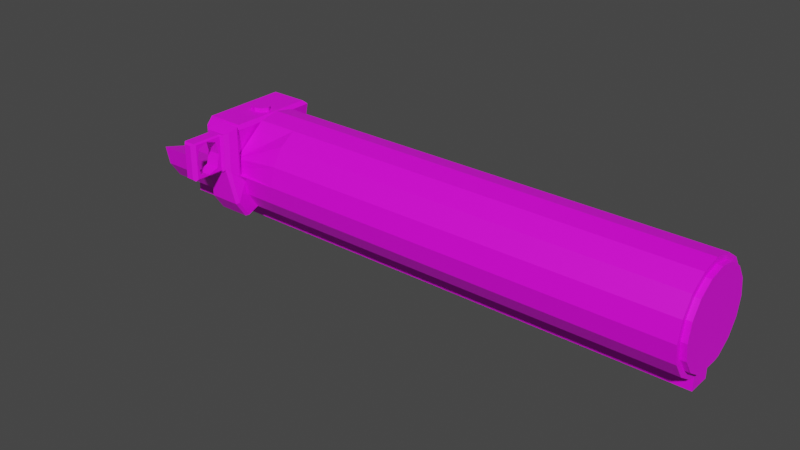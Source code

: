 # Source: ButtPipe.blend  (saved by Blender 3.4.6; exported with 4.5.12 LTS)
import bpy
from mathutils import Matrix  # noqa: F401  (used for matrix-valued properties, if any)

bpy.ops.wm.read_factory_settings(use_empty=True)
scene = bpy.context.scene
scene.name = 'Scene'

# ---- collections
col_collection = bpy.data.collections.new('Collection'); scene.collection.children.link(col_collection)

# ---- images (referenced by path relative to the original .blend; pixels are not part of the script)
import os
ASSET_DIR = os.environ.get("B2B_ASSET_DIR", "")  # directory of the original .blend (textures are referenced by path, not embedded)
HERE = os.path.dirname(os.path.abspath(__file__))  # packed textures are extracted next to this script under _unpacked/

def load_image(name, relpath, width, height, colorspace="sRGB"):
    """Load a texture the original file referenced (path relative to the .blend, or extracted next to this script)."""
    p = next((c for c in (os.path.join(HERE, relpath), os.path.join(ASSET_DIR, relpath)) if relpath and os.path.exists(c)), "")
    if p:
        img = bpy.data.images.load(p, check_existing=True)
        img.name = name
    else:  # same state as the original file: an image datablock whose file is absent (Cycles renders it pink)
        img = bpy.data.images.new(name, width, height)
        img.source = "FILE"
        img.filepath = "//" + (relpath or name)
    img.colorspace_settings.name = colorspace
    return img
img_buttpipe = load_image('ButtPipe', 'ButtPipe.png', 1024, 1024, 'sRGB')

# ---- materials (node trees are filled in below, after node groups)
mat_buttpipe = bpy.data.materials.new('ButtPipe')
mat_buttpipe.use_transparent_shadow = False

# ---- material node trees
mat_buttpipe.use_nodes = True; mat_buttpipe.node_tree.nodes.clear()
_N = mat_buttpipe.node_tree.nodes; _L = mat_buttpipe.node_tree.links
n0 = _N.new('ShaderNodeBsdfPrincipled'); n0.name = 'Principled BSDF'; n0.location = (10, 300)
n0.distribution = 'GGX'
n0.subsurface_method = 'RANDOM_WALK_SKIN'
n0.inputs[3].default_value = 1.45
n0.inputs[27].default_value = (0.0, 0.0, 0.0, 1.0)
n0.inputs[28].default_value = 1.0
n1 = _N.new('ShaderNodeOutputMaterial'); n1.name = 'Material Output'; n1.location = (300, 300)
n2 = _N.new('ShaderNodeTexImage'); n2.name = 'Image Texture'; n2.location = (-430, 135)
n2.image = img_buttpipe
_L.new(n0.outputs[0], n1.inputs[0])
_L.new(n2.outputs[0], n0.inputs[0])
n1.is_active_output = True

# ---- world
world_world = bpy.data.worlds.new('World'); scene.world = world_world
world_world.use_nodes = True; world_world.node_tree.nodes.clear()
_N = world_world.node_tree.nodes; _L = world_world.node_tree.links
n0 = _N.new('ShaderNodeOutputWorld'); n0.name = 'World Output'; n0.location = (300, 300)
n1 = _N.new('ShaderNodeBackground'); n1.name = 'Background'; n1.location = (10, 300)
n1.inputs[0].default_value = (0.05088, 0.05088, 0.05088, 1.0)
_L.new(n1.outputs[0], n0.inputs[0])
n0.is_active_output = True
world_world.color = (0.05088, 0.05088, 0.05088)
world_world.use_sun_shadow = False
world_world.sun_shadow_jitter_overblur = 0.0

# ---- meshes
me_cylinder_001 = bpy.data.meshes.new('Cylinder.001')
me_cylinder_001.from_pydata([(0.001613, 0.1, -0.1024), (0.001613, 0.08876, 0.8576), (0.03988, 0.09239, -0.1024), (0.03558, 0.082, 0.8576), (0.07232, 0.07071, -0.1024), (0.06437, 0.06276, 0.8576), (0.094, 0.03827, -0.1024), (0.08361, 0.03397, 0.8576), (0.1237, 0.0226, -0.1024), (0.1237, -0.0226, -0.1024), (0.094, -0.03827, -0.1024), (0.08361, -0.03397, 0.8576), (0.07232, -0.07071, -0.1024), (0.06437, -0.06276, 0.8576), (0.03988, -0.09239, -0.1024), (0.03558, -0.082, 0.8576), (0.001613, -0.08876, 0.8576), (0.0001148, -0.09239, -0.07243), (-0.03235, -0.082, 0.8576), (-0.02514, -0.09087, -0.05714), (-0.06115, -0.06276, 0.8576), (-0.09077, -0.03827, -0.0391), (-0.08039, -0.03397, 0.8576), (-0.09839, 0.0, -0.0391), (-0.08714, 0.0, 0.8576), (-0.09077, 0.03827, -0.0391), (-0.08039, 0.03397, 0.8576), (-0.02514, 0.09087, -0.05714), (-0.06115, 0.06276, 0.8576), (0.0001148, 0.09239, -0.07243), (-0.03235, 0.082, 0.8576), (0.001613, 0.1, 0.1879), (0.03988, 0.09239, 0.1879), (0.07232, 0.07071, 0.1879), (0.094, 0.03827, 0.1879), (0.1237, -0.0226, 0.04277), (0.094, -0.03827, 0.1879), (0.07232, -0.07071, 0.1879), (0.03988, -0.09239, 0.1879), (0.001613, -0.1, 0.1879), (-0.03666, -0.09239, 0.1879), (-0.0691, -0.07071, 0.1879), (-0.09077, -0.03827, 0.1879), (-0.09839, 0.0, 0.1879), (-0.09077, 0.03827, 0.1879), (-0.0691, 0.07071, 0.1879), (-0.03666, 0.09239, 0.1879), (0.03988, 0.09239, 0.04277), (0.07232, 0.07071, 0.04277), (0.094, 0.03827, 0.04277), (0.1237, 0.0226, 0.04277), (0.094, -0.03827, 0.04277), (0.07232, -0.07071, 0.04277), (0.03988, -0.09239, 0.04277), (0.001613, -0.1, 0.04277), (-0.03666, -0.09239, 0.04277), (-0.0691, -0.07071, 0.04277), (-0.09077, -0.03827, 0.04277), (-0.09839, 0.0, 0.04277), (-0.09077, 0.03827, 0.04277), (-0.0691, 0.07071, 0.04277), (-0.03666, 0.09239, 0.04277), (0.001613, 0.1, 0.04277), (-0.02514, -0.03002, -0.05698), (0.0001148, -0.05028, -0.07272), (0.01421, -0.05417, -0.1024), (-0.02514, 0.03002, -0.05698), (0.0001148, 0.05028, -0.07272), (0.01421, 0.05417, -0.1024), (0.09712, 0.0226, -0.1024), (0.09712, -0.0226, -0.1024), (0.08609, -0.02151, 0.8576), (0.08609, 0.02151, 0.8576), (0.09712, -0.0226, 0.1879), (0.09712, 0.0226, 0.1879), (0.09712, 0.0226, 0.04277), (0.09712, -0.0226, 0.04277), (0.1237, 0.0226, 0.8576), (0.1237, -0.0226, 0.8576), (0.1237, -0.0226, 0.1879), (0.1237, 0.0226, 0.1879), (0.001613, 0.1, -0.2562), (0.03988, 0.09239, -0.2562), (0.07232, 0.07071, -0.2562), (0.094, 0.03827, -0.2562), (0.094, -0.03827, -0.2562), (0.07232, -0.07071, -0.2562), (0.03988, -0.09239, -0.2562), (0.001613, -0.1, -0.2562), (0.1237, -0.0226, -0.2562), (0.1237, 0.0226, -0.2562), (0.01421, -0.05417, -0.2562), (0.01421, 0.05417, -0.2562), (0.09712, -0.0226, -0.2562), (0.09712, 0.0226, -0.2562), (0.0001148, -0.09239, -0.1234), (-0.02514, -0.09087, -0.1342), (-0.02514, 0.09087, -0.1342), (0.0001148, 0.09239, -0.1234), (0.0001148, 0.05028, -0.1237), (-0.02514, 0.03002, -0.134), (-0.02514, -0.03002, -0.134), (0.0001148, -0.05028, -0.1237), (-0.09176, 0.03706, -0.05335), (-0.09176, 0.01121, -0.06686), (-0.08473, 0.03002, -0.0463), (-0.08473, 0.09087, -0.04645), (-0.09176, 0.08384, -0.05347), (-0.09176, -0.08384, -0.05347), (-0.08473, -0.09087, -0.04645), (-0.08473, -0.03002, -0.0463), (-0.09176, -0.01121, -0.06686), (-0.09176, -0.03706, -0.05335), (-0.09177, 0.03706, -0.127), (-0.07318, 0.03002, -0.134), (-0.09177, 0.01121, -0.09634), (-0.09177, 0.08384, -0.1271), (-0.07318, 0.09087, -0.1342), (-0.07318, -0.09087, -0.1342), (-0.09177, -0.08384, -0.1271), (-0.09177, -0.03706, -0.127), (-0.09177, -0.01121, -0.09634), (-0.07318, -0.03002, -0.134), (-0.09176, 0.02299, -0.05333), (-0.09176, -0.02299, -0.05333), (-0.09177, -0.02299, -0.127), (-0.09177, 0.02299, -0.127), (-0.09176, 1.964e-09, -0.06041), (-0.09177, 1.964e-09, -0.1028), (-0.09177, -0.01612, -0.0816), (-0.09177, 0.01612, -0.0816), (-0.09951, 2.914e-09, -0.06041), (-0.09951, -0.01121, -0.06685), (-0.09952, 2.914e-09, -0.1028), (-0.09952, 0.01121, -0.09634), (-0.09952, -0.01612, -0.0816), (-0.09952, -0.01121, -0.09634), (-0.09952, 0.01612, -0.0816), (-0.09951, 0.01121, -0.06685), (0.03988, 0.09239, 0.8576), (0.001613, 0.1, 0.8576), (0.07232, 0.07071, 0.8576), (0.094, 0.03827, 0.8576), (0.07232, -0.07071, 0.8576), (0.094, -0.03827, 0.8576), (0.03988, -0.09239, 0.8576), (0.001613, -0.1, 0.8576), (-0.03666, -0.09239, 0.8576), (-0.0691, -0.07071, 0.8576), (-0.09077, -0.03827, 0.8576), (-0.09839, 0.0, 0.8576), (-0.09077, 0.03827, 0.8576), (-0.0691, 0.07071, 0.8576), (-0.03666, 0.09239, 0.8576), (0.09712, 0.0226, 0.8576), (0.09712, -0.0226, 0.8576), (0.03558, 0.082, 0.8679), (0.001613, 0.08876, 0.8679), (0.06437, 0.06276, 0.8679), (0.08361, 0.03397, 0.8679), (0.06437, -0.06276, 0.8679), (0.08361, -0.03397, 0.8679), (0.03558, -0.082, 0.8679), (0.001613, -0.08876, 0.8679), (-0.03235, -0.082, 0.8679), (-0.06115, -0.06276, 0.8679), (-0.08039, -0.03397, 0.8679), (-0.08714, 0.0, 0.8679), (-0.08039, 0.03397, 0.8679), (-0.06115, 0.06276, 0.8679), (-0.03235, 0.082, 0.8679), (0.08609, 0.02151, 0.8679), (0.08609, -0.02151, 0.8679), (0.03988, 0.09239, -0.02981), (0.07232, 0.07071, -0.02981), (0.094, 0.03827, -0.02981), (0.094, -0.03827, -0.02981), (0.07232, -0.07071, -0.02981), (0.03988, -0.09239, -0.02981), (0.1237, 0.0226, -0.02981), (0.001613, 0.1, -0.02981), (0.1237, -0.0226, -0.02981), (0.09712, -0.0226, -0.02981), (0.09712, 0.0226, -0.02981), (-0.02679, -0.1835, -0.05195), (-0.02679, -0.1835, -0.08025), (-0.07677, -0.183, -0.05195), (-0.07677, -0.183, -0.08025), (-0.07652, -0.1431, -0.08025), (-0.07652, -0.1431, -0.05195), (-0.02654, -0.1436, -0.08025), (-0.02654, -0.1436, -0.05195), (-0.05181, -0.1892, -0.08025), (-0.05181, -0.1892, -0.05195), (-0.08414, -0.163, -0.08025), (-0.01917, -0.1636, -0.08025), (-0.08414, -0.163, -0.05195), (-0.01917, -0.1636, -0.05195), (-0.0515, -0.1374, -0.05195), (-0.0515, -0.1374, -0.08025), (-0.01876, -0.1974, -0.07343), (-0.01905, -0.1903, -0.08025), (-0.08458, -0.1896, -0.08025), (-0.08492, -0.1968, -0.07343), (-0.01905, -0.1903, -0.05195), (-0.01876, -0.1974, -0.05877), (-0.08492, -0.1968, -0.05877), (-0.08458, -0.1896, -0.05195), (-0.08519, -0.1355, -0.08025), (-0.08806, -0.133, -0.07736), (-0.08805, -0.1317, -0.0828), (-0.08517, -0.133, -0.08025), (-0.08806, -0.133, -0.05484), (-0.08519, -0.1355, -0.05195), (-0.08517, -0.133, -0.05195), (-0.08805, -0.1317, -0.0494), (-0.08842, -0.1925, -0.07736), (-0.08552, -0.1896, -0.08025), (-0.08552, -0.1896, -0.05195), (-0.08842, -0.1925, -0.05484), (-0.01488, -0.1337, -0.07707), (-0.01808, -0.1364, -0.08025), (-0.01806, -0.1337, -0.08025), (-0.01487, -0.1322, -0.08306), (-0.01808, -0.1364, -0.05195), (-0.01488, -0.1337, -0.05513), (-0.01487, -0.1322, -0.04914), (-0.01806, -0.1337, -0.05195), (-0.01841, -0.1903, -0.08025), (-0.01525, -0.1935, -0.07707), (-0.01525, -0.1935, -0.05513), (-0.01841, -0.1903, -0.05195), (-0.01525, -0.1936, -0.07694), (-0.08843, -0.1929, -0.07694), (-0.08843, -0.1929, -0.05526), (-0.01525, -0.1936, -0.05526), (0.08198, -0.09403, -0.02981), (0.08395, -0.09877, -0.03501), (0.08395, -0.09877, -0.09719), (0.08198, -0.09403, -0.1024), (0.05151, -0.1205, -0.09719), (0.04954, -0.1157, -0.1024), (0.05151, -0.1205, -0.03501), (0.04954, -0.1157, -0.02981), (-0.01484, -0.1294, -0.08601), (-0.01184, -0.1228, -0.09329), (-0.01184, -0.1228, -0.03891), (-0.01921, -0.1303, -0.04565), (-0.08803, -0.1296, -0.0455), (-0.09089, -0.1221, -0.03891), (-0.088, -0.1272, -0.0461), (-0.09089, -0.1221, -0.09328), (-0.08803, -0.1296, -0.0867), (-0.088, -0.1272, -0.0861), (-0.09945, -0.1069, -0.03292), (-0.09945, -0.1069, -0.09927), (-0.003375, -0.1085, -0.09901), (0.001613, -0.1, -0.09323), (0.00117, -0.09775, -0.09352), (0.00404, -0.09117, -0.1024), (0.001613, -0.1, -0.1115), (0.0106, -0.09821, -0.1024), (0.001613, -0.1, -0.03897), (-0.003375, -0.1085, -0.03318), (0.0106, -0.09821, -0.02981), (0.001613, -0.1, -0.02065), (-0.09945, -0.1069, -0.03292), (-0.09484, -0.09907, -0.03897), (-0.09484, -0.09907, -0.09323), (-0.09945, -0.1069, -0.09927)], [], [(31, 140, 139, 32), (32, 139, 141, 33), (33, 141, 142, 34), (76, 73, 36, 51), (34, 142, 154, 74), (36, 144, 143, 37), (37, 143, 145, 38), (38, 145, 146, 39), (39, 146, 147, 40), (40, 147, 148, 41), (41, 148, 149, 42), (42, 149, 150, 43), (43, 150, 151, 44), (44, 151, 152, 45), (73, 155, 144, 36), (45, 152, 153, 46), (46, 153, 140, 31), (63, 19, 21), (61, 46, 31, 62), (60, 45, 46, 61), (59, 44, 45, 60), (58, 43, 44, 59), (57, 42, 43, 58), (56, 41, 42, 57), (55, 40, 41, 56), (54, 39, 40, 55), (53, 38, 39, 54), (52, 37, 38, 53), (51, 36, 37, 52), (49, 34, 74, 75), (181, 9, 8, 179), (48, 33, 34, 49), (47, 32, 33, 48), (62, 31, 32, 47), (180, 62, 47, 173), (173, 47, 48, 174), (174, 48, 49, 175), (182, 76, 51, 176), (3, 1, 157, 156), (176, 51, 52, 177), (177, 52, 53, 178), (178, 264, 263, 246, 243), (54, 55, 17), (55, 56, 19), (19, 56, 57, 21), (21, 57, 58, 23), (23, 58, 59, 25), (25, 59, 60, 27), (27, 60, 61), (29, 61, 62), (6, 69, 94, 84), (67, 64, 102, 99), (260, 259, 65, 91, 88), (67, 68, 65, 64), (17, 19, 96, 95), (66, 63, 21, 23, 25), (175, 49, 75, 183), (29, 0, 68, 67), (64, 17, 95, 102), (27, 66, 25), (0, 2, 82, 81), (17, 55, 19), (29, 27, 61), (74, 154, 77, 80), (75, 74, 80, 50), (256, 245, 251, 255, 269), (4, 6, 84, 83), (78, 79, 80, 77), (79, 35, 50, 80), (155, 73, 79, 78), (183, 75, 50, 179), (182, 70, 9, 181), (73, 76, 35, 79), (154, 155, 78, 77), (64, 65, 259, 258, 17), (0, 29, 62, 180), (91, 85, 86, 87, 88), (81, 82, 83, 84, 92), (93, 94, 90, 89), (92, 84, 94, 93, 85, 91), (10, 12, 86, 85), (70, 10, 85, 93), (8, 9, 89, 90), (14, 261, 260, 88, 87), (69, 8, 90, 94), (2, 4, 83, 82), (12, 14, 87, 86), (9, 70, 93, 89), (68, 0, 81, 92), (65, 68, 92, 91), (102, 95, 96, 101), (99, 102, 101, 100), (98, 99, 100, 97), (29, 67, 99, 98), (101, 96, 118, 122), (19, 63, 110, 109), (97, 100, 114, 117), (27, 29, 98, 97), (96, 19, 109, 118), (63, 66, 105, 110), (27, 97, 117, 106), (100, 101, 122, 114), (108, 112, 120, 119), (103, 107, 116, 113), (115, 128, 133, 134), (103, 123, 105), (110, 124, 112), (113, 114, 126), (120, 125, 122), (105, 106, 107, 103), (109, 110, 112, 108), (110, 105, 123, 124), (113, 116, 117, 114), (119, 120, 122, 118), (125, 126, 114, 122), (108, 119, 118, 109), (124, 125, 120, 112), (106, 117, 116, 107), (126, 123, 103, 113), (66, 27, 106, 105), (104, 127, 111, 124, 123), (121, 128, 115, 126, 125), (111, 129, 121, 125, 124), (115, 130, 104, 123, 126), (127, 104, 138, 131), (104, 130, 137, 138), (129, 111, 132, 135), (131, 138, 137, 134, 133, 136, 135, 132), (121, 129, 135, 136), (130, 115, 134, 137), (111, 127, 131, 132), (128, 121, 136, 133), (1, 3, 139, 140), (3, 5, 141, 139), (5, 7, 142, 141), (11, 13, 143, 144), (13, 15, 145, 143), (15, 16, 146, 145), (16, 18, 147, 146), (18, 20, 148, 147), (20, 22, 149, 148), (22, 24, 150, 149), (24, 26, 151, 150), (26, 28, 152, 151), (28, 30, 153, 152), (30, 1, 140, 153), (72, 71, 155, 154), (71, 11, 144, 155), (7, 72, 154, 142), (156, 157, 170, 169, 168, 167, 166, 165, 164, 163, 162, 160, 161, 172, 171, 159, 158), (11, 71, 172, 161), (22, 20, 165, 166), (5, 3, 156, 158), (72, 7, 159, 171), (24, 22, 166, 167), (7, 5, 158, 159), (26, 24, 167, 168), (13, 11, 161, 160), (28, 26, 168, 169), (15, 13, 160, 162), (30, 28, 169, 170), (16, 15, 162, 163), (1, 30, 170, 157), (18, 16, 163, 164), (71, 72, 171, 172), (20, 18, 164, 165), (76, 182, 181, 35), (69, 183, 179, 8), (6, 175, 183, 69), (14, 12, 239, 241), (240, 242, 247, 244), (10, 176, 177, 12), (70, 182, 176, 10), (4, 174, 175, 6), (2, 173, 174, 4), (0, 180, 173, 2), (35, 181, 179, 50), (258, 257, 262, 265, 54, 17), (177, 178, 243, 236), (252, 244, 223, 222, 211, 210), (246, 263, 266, 254, 249), (238, 237, 242, 240), (244, 247, 226, 225, 220, 223), (266, 267, 268, 269, 255, 254), (212, 209, 216, 233, 234, 219), (247, 248, 215, 214, 227, 226), (187, 192, 185, 201, 202), (248, 250, 253, 252, 210, 209, 212, 215), (220, 225, 230, 235, 232, 229), (232, 201, 228, 229), (185, 195, 190, 221, 228, 201), (188, 194, 187, 202, 217, 208), (189, 198, 191, 224, 227, 214, 213), (184, 193, 186, 207, 204), (200, 205, 206, 203), (202, 233, 216, 217), (186, 196, 189, 213, 218, 207), (191, 197, 184, 204, 231, 224), (196, 194, 188, 189), (199, 198, 189, 188), (194, 196, 186, 187), (187, 186, 193, 192), (192, 193, 184, 185), (195, 185, 184, 197), (197, 191, 190, 195), (198, 199, 190, 191), (204, 235, 230, 231), (234, 207, 218, 219), (232, 233, 202, 201), (204, 207, 234, 235), (190, 199, 188, 208, 211, 222, 221), (208, 209, 210, 211), (212, 213, 214, 215), (218, 213, 212, 219), (208, 217, 216, 209), (178, 53, 54, 265, 264), (220, 221, 222, 223), (224, 225, 226, 227), (228, 221, 220, 229), (224, 231, 230, 225), (262, 257, 268, 267), (200, 203, 233, 232), (206, 205, 235, 234), (205, 200, 232, 235), (203, 206, 234, 233), (248, 249, 250), (251, 252, 253), (238, 240, 241, 239), (240, 244, 245, 241), (243, 246, 247, 242), (236, 243, 242, 237), (244, 252, 251, 245), (246, 249, 248, 247), (12, 177, 236, 237, 238, 239), (254, 255, 251, 253, 250, 249), (256, 257, 258, 259, 260, 261), (262, 263, 264, 265), (266, 263, 262, 267), (256, 269, 268, 257), (256, 261, 14, 241, 245)])
_uv = me_cylinder_001.uv_layers.new(name='UVMap')
_uv.uv.foreach_set('vector', [0.6642, 0.3007, 0.6642, 0.01303, 0.6946, 0.00817, 0.6946, 0.2959, 0.5196, 0.008211, 0.5196, 0.5389, 0.5016, 0.5389, 0.5016, 0.00817, 0.1799, 0.008197, 0.1799, 0.5389, 0.1536, 0.5389, 0.1536, 0.00817, 0.825, 0.5636, 0.825, 0.4486, 0.8373, 0.4486, 0.8373, 0.5636, 0.5818, 0.008174, 0.5818, 0.5389, 0.5693, 0.5389, 0.5693, 0.00817, 0.3055, 0.00817, 0.3055, 0.5389, 0.2804, 0.5389, 0.2804, 0.008199, 0.3682, 0.5557, 0.3682, 0.1736, 0.3946, 0.1623, 0.3946, 0.5445, 0.4547, 0.3937, 0.4547, 0.01155, 0.4852, 0.00817, 0.4852, 0.3904, 0.3519, 0.1673, 0.3519, 0.5495, 0.3218, 0.5445, 0.3218, 0.1623, 0.436, 0.1749, 0.436, 0.5571, 0.4109, 0.5445, 0.4109, 0.1623, 0.1963, 0.5391, 0.1963, 0.008836, 0.2221, 0.00817, 0.2221, 0.5384, 0.06031, 0.5387, 0.06031, 0.008399, 0.09067, 0.00817, 0.09067, 0.5384, 0.1373, 0.008414, 0.1373, 0.5387, 0.107, 0.5384, 0.107, 0.00817, 0.2384, 0.5384, 0.2384, 0.00817, 0.264, 0.008848, 0.264, 0.5391, 0.6105, 0.00817, 0.6105, 0.5389, 0.5982, 0.5389, 0.5982, 0.008175, 0.553, 0.00918, 0.553, 0.5395, 0.536, 0.5384, 0.536, 0.00817, 0.6642, 0.61, 0.6642, 0.3223, 0.6945, 0.3171, 0.6945, 0.6048, 0.7939, 0.7374, 0.8251, 0.7116, 0.8251, 0.779, 0.7775, 0.7587, 0.7775, 0.821, 0.7472, 0.8263, 0.7472, 0.7639, 0.7775, 0.6274, 0.7775, 0.7423, 0.7605, 0.7413, 0.7605, 0.6264, 0.7442, 0.627, 0.7442, 0.742, 0.7186, 0.7413, 0.7186, 0.6264, 0.7412, 0.3173, 0.7412, 0.4323, 0.7109, 0.432, 0.7109, 0.3171, 0.4109, 0.6886, 0.4109, 0.5737, 0.4413, 0.5734, 0.4413, 0.6884, 0.711, 0.2552, 0.711, 0.1402, 0.7368, 0.1396, 0.7368, 0.2545, 0.7825, 0.3297, 0.7825, 0.4125, 0.7575, 0.3999, 0.7575, 0.3171, 0.1738, 0.6987, 0.1738, 0.7815, 0.1437, 0.7766, 0.1437, 0.6937, 0.1916, 0.78, 0.1916, 0.6971, 0.2221, 0.6937, 0.2221, 0.7766, 0.7536, 0.1022, 0.7536, 0.0194, 0.7799, 0.00817, 0.7799, 0.09102, 0.2922, 0.759, 0.2922, 0.644, 0.3173, 0.644, 0.3173, 0.759, 0.1229, 0.5552, 0.1229, 0.6702, 0.1104, 0.6702, 0.1104, 0.5552, 0.328, 0.7754, 0.328, 0.8329, 0.2922, 0.8329, 0.2922, 0.7754, 0.7373, 0.008197, 0.7373, 0.1232, 0.711, 0.1232, 0.711, 0.00817, 0.6449, 0.5456, 0.6449, 0.6606, 0.6268, 0.6606, 0.6268, 0.5456, 0.7963, 0.07539, 0.7963, 0.01303, 0.8267, 0.00817, 0.8267, 0.07053, 0.1813, 0.8614, 0.1813, 0.8926, 0.1509, 0.8975, 0.1509, 0.8663, 0.9022, 0.7116, 0.9022, 0.7691, 0.8841, 0.7691, 0.8841, 0.7116, 0.3851, 0.8057, 0.3851, 0.8632, 0.3588, 0.8632, 0.3588, 0.8057, 0.9151, 0.8528, 0.9151, 0.7953, 0.9275, 0.7953, 0.9275, 0.8528, 0.9845, 0.641, 0.9845, 0.6137, 0.9889, 0.6144, 0.9889, 0.6417, 0.4601, 0.8765, 0.4601, 0.819, 0.4852, 0.819, 0.4852, 0.8765, 0.7531, 0.299, 0.7531, 0.2575, 0.7795, 0.2463, 0.7795, 0.2877, 0.3597, 0.9237, 0.3588, 0.9004, 0.3644, 0.8881, 0.3744, 0.8795, 0.3744, 0.929, 0.8243, 0.6952, 0.7939, 0.6952, 0.812, 0.6264, 0.6475, 0.8475, 0.6208, 0.839, 0.6475, 0.7892, 0.7022, 0.6264, 0.7022, 0.7085, 0.677, 0.7142, 0.6642, 0.6507, 0.5741, 0.8543, 0.5741, 0.7894, 0.6045, 0.7892, 0.6045, 0.854, 0.03846, 0.7896, 0.03846, 0.8544, 0.00817, 0.8542, 0.00817, 0.7894, 0.2384, 0.7076, 0.2509, 0.644, 0.2759, 0.6495, 0.2759, 0.7315, 0.8595, 0.00817, 0.8595, 0.09018, 0.843, 0.08592, 0.693, 0.8053, 0.693, 0.8626, 0.6642, 0.8517, 0.8087, 0.5705, 0.7962, 0.5705, 0.7962, 0.4486, 0.8087, 0.4486, 0.04854, 0.6934, 0.04854, 0.773, 0.00817, 0.773, 0.00817, 0.6934, 0.1437, 0.5624, 0.1507, 0.5552, 0.1799, 0.5555, 0.1799, 0.6774, 0.1437, 0.677, 0.3827, 0.7863, 0.3588, 0.7893, 0.3588, 0.7035, 0.3827, 0.7066, 0.7939, 0.8753, 0.8138, 0.8679, 0.8138, 0.9119, 0.7939, 0.9044, 0.07585, 0.6952, 0.1158, 0.6934, 0.1158, 0.7454, 0.09059, 0.7526, 0.06488, 0.7477, 0.916, 0.2072, 0.916, 0.2647, 0.9035, 0.2647, 0.9035, 0.2072, 0.7536, 0.5698, 0.7775, 0.564, 0.7775, 0.6004, 0.7535, 0.6031, 0.08, 0.843, 0.1134, 0.8428, 0.1134, 0.8831, 0.08, 0.8834, 0.5417, 0.8188, 0.5058, 0.8001, 0.5417, 0.7602, 0.4109, 0.7098, 0.4413, 0.705, 0.4413, 0.7711, 0.4109, 0.7759, 0.8801, 0.2906, 0.8801, 0.3618, 0.8649, 0.3055, 0.907, 0.5847, 0.8926, 0.5699, 0.907, 0.5274, 0.4642, 0.6979, 0.4642, 0.4102, 0.4852, 0.4101, 0.4852, 0.6978, 0.8537, 0.5111, 0.8537, 0.4487, 0.8748, 0.4486, 0.8748, 0.511, 0.8988, 0.8714, 0.8876, 0.8647, 0.8871, 0.8021, 0.8988, 0.7953, 0.8988, 0.7953, 0.7372, 0.5706, 0.7109, 0.5705, 0.7109, 0.4486, 0.7372, 0.4486, 0.04396, 0.00817, 0.04396, 0.5389, 0.00817, 0.5389, 0.00817, 0.008172, 0.3946, 0.5721, 0.3946, 0.6871, 0.3588, 0.6871, 0.3588, 0.5721, 0.6268, 0.3904, 0.6268, 0.00817, 0.6479, 0.008727, 0.6479, 0.3909, 0.8174, 0.09173, 0.8174, 0.1229, 0.7963, 0.1231, 0.7963, 0.09187, 0.8457, 0.9106, 0.8457, 0.8692, 0.8668, 0.8697, 0.8668, 0.9112, 0.8275, 0.3734, 0.8275, 0.2906, 0.8486, 0.2911, 0.8486, 0.374, 0.06123, 0.9299, 0.06123, 0.8998, 0.08231, 0.8997, 0.08231, 0.9298, 0.00817, 0.8708, 0.03214, 0.8737, 0.03214, 0.903, 0.02508, 0.9082, 0.008304, 0.9042, 0.3364, 0.5721, 0.3424, 0.5959, 0.3364, 0.687, 0.3364, 0.6296, 0.6474, 0.7086, 0.6474, 0.7726, 0.6289, 0.7522, 0.6189, 0.7245, 0.6189, 0.6938, 0.5741, 0.7729, 0.5741, 0.7421, 0.5841, 0.7143, 0.6026, 0.6938, 0.6026, 0.7579, 0.2922, 0.9362, 0.2922, 0.9062, 0.3133, 0.9062, 0.3133, 0.9363, 0.2384, 0.5555, 0.3017, 0.5662, 0.3041, 0.5767, 0.3041, 0.6068, 0.3017, 0.6172, 0.2384, 0.6276, 0.197, 0.5555, 0.2221, 0.5555, 0.2221, 0.6774, 0.197, 0.6774, 0.7989, 0.2906, 0.8112, 0.2906, 0.8112, 0.4125, 0.7989, 0.4125, 0.5172, 0.5558, 0.553, 0.5558, 0.553, 0.6777, 0.5172, 0.6777, 0.7531, 0.1422, 0.7765, 0.1396, 0.7837, 0.144, 0.7837, 0.2266, 0.7531, 0.23, 0.1976, 0.798, 0.2187, 0.7979, 0.2187, 0.864, 0.1976, 0.8641, 0.6449, 0.5292, 0.6268, 0.5292, 0.6268, 0.4073, 0.6449, 0.4073, 0.7535, 0.4598, 0.7798, 0.4486, 0.7798, 0.5364, 0.7535, 0.5476, 0.4852, 0.8026, 0.4642, 0.8021, 0.4642, 0.7143, 0.4852, 0.7148, 0.5741, 0.5556, 0.6105, 0.5552, 0.6105, 0.677, 0.5741, 0.6774, 0.09403, 0.6771, 0.00817, 0.677, 0.00817, 0.5552, 0.09403, 0.5552, 0.2374, 0.9112, 0.2374, 0.8833, 0.2575, 0.8797, 0.2575, 0.9203, 0.7294, 0.8053, 0.7294, 0.8723, 0.7093, 0.8632, 0.7093, 0.8232, 0.6208, 0.9099, 0.6208, 0.8818, 0.6409, 0.8639, 0.6409, 0.9043, 0.3256, 0.8898, 0.2922, 0.8896, 0.2922, 0.8492, 0.3256, 0.8494, 0.2755, 0.8227, 0.2755, 0.8633, 0.2374, 0.8632, 0.2374, 0.8226, 0.8, 0.211, 0.8403, 0.2072, 0.8403, 0.2547, 0.8, 0.2585, 0.8656, 0.3904, 0.8656, 0.4309, 0.8275, 0.4308, 0.8275, 0.3903, 0.7293, 0.9217, 0.7093, 0.9163, 0.7093, 0.8944, 0.7293, 0.8886, 0.553, 0.6951, 0.553, 0.739, 0.5058, 0.7439, 0.515, 0.6941, 0.4015, 0.796, 0.4413, 0.7923, 0.4413, 0.8397, 0.4015, 0.8435, 0.177, 0.8451, 0.1439, 0.8451, 0.1437, 0.807, 0.1813, 0.7979, 0.5439, 0.8353, 0.5439, 0.8753, 0.5058, 0.8752, 0.5058, 0.8352, 0.2755, 0.8062, 0.2384, 0.8063, 0.2384, 0.748, 0.2755, 0.7479, 0.7013, 0.789, 0.6642, 0.7889, 0.6642, 0.7305, 0.7013, 0.7306, 0.4396, 0.9805, 0.4396, 0.9907, 0.4335, 0.9907, 0.4335, 0.9805, 0.991, 0.7953, 0.991, 0.8064, 0.9857, 0.8009, 0.9848, 0.3632, 0.9902, 0.3576, 0.9902, 0.3687, 0.8513, 0.1065, 0.8513, 0.1231, 0.843, 0.1109, 0.9413, 0.02288, 0.932, 0.02288, 0.9397, 0.00817, 0.7743, 0.9165, 0.7743, 0.9648, 0.7689, 0.9592, 0.7689, 0.9222, 0.7526, 0.9165, 0.7526, 0.9648, 0.7472, 0.9592, 0.7472, 0.9221, 0.9662, 0.04579, 0.9662, 0.09337, 0.9608, 0.08784, 0.9608, 0.0514, 0.4601, 0.9256, 0.4601, 0.8945, 0.4748, 0.8929, 0.4748, 0.9333, 0.8988, 0.8955, 0.8988, 0.9267, 0.8841, 0.9283, 0.8841, 0.8877, 0.1134, 0.9074, 0.1134, 0.9381, 0.09865, 0.9397, 0.09865, 0.8997, 0.9227, 0.9129, 0.9151, 0.8716, 0.9295, 0.8692, 0.9295, 0.9198, 0.9297, 0.7108, 0.9297, 0.7691, 0.9185, 0.7691, 0.9185, 0.7108, 0.9408, 0.3594, 0.9455, 0.3979, 0.9307, 0.3979, 0.9344, 0.3665, 0.9268, 0.4311, 0.9268, 0.4894, 0.9156, 0.4894, 0.9156, 0.4311, 0.8, 0.1434, 0.8404, 0.1396, 0.8404, 0.187, 0.8, 0.1909, 0.3296, 0.9333, 0.3348, 0.9244, 0.3296, 0.9155, 0.3404, 0.9062, 0.3404, 0.9426, 0.693, 0.8883, 0.6879, 0.8971, 0.693, 0.906, 0.6687, 0.9154, 0.6687, 0.8789, 0.9283, 0.1764, 0.9322, 0.1647, 0.9283, 0.153, 0.9376, 0.1288, 0.9376, 0.1871, 0.929, 0.3188, 0.9329, 0.3072, 0.929, 0.2955, 0.9383, 0.2848, 0.9383, 0.3431, 0.9848, 0.3953, 0.9848, 0.3851, 0.991, 0.3851, 0.991, 0.3953, 0.9857, 0.8324, 0.9857, 0.8228, 0.9918, 0.8228, 0.9918, 0.8324, 0.9886, 0.08991, 0.9886, 0.1008, 0.9825, 0.1007, 0.9825, 0.08986, 0.9156, 0.07194, 0.9225, 0.07959, 0.9225, 0.09189, 0.9151, 0.1017, 0.905, 0.1038, 0.8982, 0.09613, 0.8982, 0.08382, 0.9056, 0.07397, 0.9822, 0.01928, 0.9822, 0.00817, 0.9883, 0.008251, 0.9883, 0.01936, 0.5952, 0.9813, 0.5952, 0.9909, 0.589, 0.9909, 0.589, 0.9813, 0.7751, 0.9811, 0.7751, 0.9911, 0.7689, 0.9911, 0.7689, 0.9811, 0.7464, 0.991, 0.7464, 0.9812, 0.7526, 0.9811, 0.7526, 0.9909, 0.9151, 0.9657, 0.9151, 0.9384, 0.9225, 0.9362, 0.9225, 0.9669, 0.8918, 0.9451, 0.8918, 0.9713, 0.8841, 0.9742, 0.8841, 0.9447, 0.05826, 0.9464, 0.05826, 0.9709, 0.05004, 0.9738, 0.05004, 0.9462, 0.9705, 0.9634, 0.9705, 0.9389, 0.9788, 0.9387, 0.9788, 0.9663, 0.08231, 0.9491, 0.08231, 0.9752, 0.0746, 0.9756, 0.0746, 0.9462, 0.722, 0.9666, 0.722, 0.9393, 0.7293, 0.9381, 0.7293, 0.9688, 0.2575, 0.9379, 0.2575, 0.9652, 0.2501, 0.9674, 0.2501, 0.9366, 0.5058, 0.9684, 0.5058, 0.9422, 0.5135, 0.9393, 0.5135, 0.9688, 0.9615, 0.6933, 0.9615, 0.6688, 0.9697, 0.6659, 0.9697, 0.6935, 0.2922, 0.978, 0.2922, 0.9547, 0.3009, 0.9526, 0.3009, 0.9789, 0.09865, 0.9802, 0.09865, 0.9569, 0.1073, 0.956, 0.1073, 0.9822, 0.9771, 0.872, 0.9771, 0.8965, 0.9688, 0.8967, 0.9688, 0.8692, 0.3588, 0.9719, 0.3588, 0.9458, 0.3665, 0.9454, 0.3665, 0.9748, 0.6982, 0.9666, 0.6982, 0.9393, 0.7056, 0.9381, 0.7056, 0.9688, 0.7186, 0.7877, 0.7186, 0.7591, 0.7273, 0.7583, 0.7273, 0.7884, 0.9747, 0.3375, 0.9747, 0.329, 0.9834, 0.3281, 0.9834, 0.3388, 0.807, 0.9679, 0.807, 0.9764, 0.7983, 0.9778, 0.7983, 0.967, 0.3218, 0.09494, 0.3218, 0.06764, 0.3307, 0.04185, 0.3471, 0.02149, 0.3685, 0.00966, 0.3917, 0.00817, 0.4131, 0.01724, 0.4295, 0.0355, 0.4384, 0.06015, 0.4384, 0.08745, 0.4295, 0.1132, 0.4131, 0.1336, 0.3917, 0.1454, 0.3832, 0.146, 0.3549, 0.1412, 0.3471, 0.1379, 0.3307, 0.1196, 0.8457, 0.9877, 0.8457, 0.9779, 0.8539, 0.9779, 0.8539, 0.9877, 0.3296, 0.9819, 0.3296, 0.9589, 0.3378, 0.9591, 0.3378, 0.9821, 0.9577, 0.02422, 0.9577, 0.008189, 0.9658, 0.00817, 0.9658, 0.0242, 0.9762, 0.2682, 0.9762, 0.2583, 0.9843, 0.2583, 0.9843, 0.2682, 0.974, 0.1557, 0.974, 0.1288, 0.9822, 0.1288, 0.9822, 0.1558, 0.974, 0.1955, 0.974, 0.1721, 0.9822, 0.1721, 0.9822, 0.1955, 0.9747, 0.3117, 0.9747, 0.2848, 0.9829, 0.2848, 0.9829, 0.3117, 0.8292, 0.6023, 0.8292, 0.58, 0.8373, 0.58, 0.8373, 0.6023, 0.1601, 0.9835, 0.1601, 0.9607, 0.1682, 0.9605, 0.1682, 0.9832, 0.9879, 0.0481, 0.9879, 0.07352, 0.9825, 0.07121, 0.9825, 0.04579, 0.5422, 0.9773, 0.5422, 0.9622, 0.5503, 0.9617, 0.5503, 0.9768, 0.4015, 0.9862, 0.4015, 0.9589, 0.4073, 0.9595, 0.4073, 0.9868, 0.9458, 0.9657, 0.95, 0.9387, 0.9542, 0.9401, 0.95, 0.9671, 0.1237, 0.984, 0.1237, 0.957, 0.1295, 0.956, 0.1295, 0.9831, 0.8457, 0.9616, 0.8457, 0.9275, 0.8539, 0.9275, 0.8539, 0.9616, 0.9838, 0.5069, 0.9838, 0.482, 0.989, 0.4794, 0.989, 0.5043, 0.5952, 0.8712, 0.5952, 0.9126, 0.5741, 0.912, 0.5741, 0.8706, 0.5058, 0.9229, 0.5058, 0.8918, 0.5269, 0.8916, 0.5269, 0.9228, 0.9119, 0.1288, 0.9119, 0.1863, 0.8994, 0.1863, 0.8994, 0.1288, 0.4188, 0.9131, 0.4188, 0.9426, 0.4015, 0.9417, 0.4015, 0.9122, 0.8293, 0.8516, 0.7939, 0.8516, 0.796, 0.7953, 0.8195, 0.7988, 0.8457, 0.8528, 0.8457, 0.7953, 0.8708, 0.7953, 0.8708, 0.8528, 0.9086, 0.6763, 0.9086, 0.6188, 0.9209, 0.6188, 0.9209, 0.6763, 0.8678, 0.7116, 0.8678, 0.7691, 0.8415, 0.7691, 0.8415, 0.7116, 0.7653, 0.8427, 0.7653, 0.9002, 0.7472, 0.9002, 0.7472, 0.8426, 0.4015, 0.8959, 0.4015, 0.8647, 0.4319, 0.8598, 0.4319, 0.891, 0.1158, 0.7689, 0.1158, 0.8264, 0.08, 0.8264, 0.08, 0.7689, 0.8801, 0.00817, 0.8819, 0.008389, 0.8819, 0.05136, 0.8819, 0.06586, 0.8819, 0.1161, 0.8758, 0.0249, 0.1682, 0.9138, 0.1682, 0.9433, 0.1509, 0.9442, 0.1509, 0.9147, 0.9445, 0.04579, 0.9445, 0.1038, 0.9412, 0.1038, 0.9388, 0.1013, 0.9389, 0.04812, 0.9411, 0.04581, 0.8808, 0.6252, 0.8922, 0.6188, 0.8922, 0.6949, 0.8922, 0.6949, 0.8803, 0.6879, 0.8567, 0.1863, 0.8567, 0.1508, 0.8831, 0.1396, 0.8831, 0.1751, 0.987, 0.4311, 0.987, 0.4631, 0.9854, 0.4603, 0.9841, 0.4556, 0.9838, 0.4382, 0.9848, 0.4334, 0.9522, 0.7633, 0.946, 0.7584, 0.946, 0.7154, 0.9522, 0.7108, 0.9522, 0.7108, 0.9522, 0.7633, 0.8965, 0.3595, 0.9143, 0.3594, 0.9143, 0.4066, 0.914, 0.4069, 0.8968, 0.4069, 0.8965, 0.4066, 0.9486, 0.4345, 0.9486, 0.489, 0.9453, 0.4891, 0.9431, 0.4868, 0.9432, 0.4336, 0.9456, 0.4311, 0.4351, 0.958, 0.4391, 0.9382, 0.4351, 0.9184, 0.4396, 0.9122, 0.4396, 0.9641, 0.57, 0.9289, 0.5719, 0.9294, 0.5719, 0.9611, 0.57, 0.9615, 0.5684, 0.9585, 0.5673, 0.9541, 0.5673, 0.9363, 0.5684, 0.932, 0.8982, 0.00817, 0.9156, 0.008171, 0.9156, 0.05549, 0.9155, 0.0556, 0.8983, 0.05559, 0.8982, 0.05549, 0.3423, 0.8704, 0.3423, 0.8751, 0.3419, 0.8748, 0.3422, 0.8705, 0.9685, 0.3639, 0.9625, 0.3772, 0.9685, 0.3905, 0.9618, 0.3953, 0.9618, 0.3594, 0.9623, 0.3595, 0.6687, 0.9627, 0.6747, 0.9494, 0.6687, 0.9362, 0.6749, 0.9317, 0.6756, 0.9317, 0.6756, 0.9677, 0.9505, 0.8022, 0.9465, 0.822, 0.9505, 0.8418, 0.9456, 0.8485, 0.9438, 0.8485, 0.9438, 0.7953, 0.9455, 0.7953, 0.9598, 0.2187, 0.9558, 0.2384, 0.9598, 0.2583, 0.9553, 0.2644, 0.9553, 0.2125, 0.3341, 0.7036, 0.3424, 0.7034, 0.3424, 0.7558, 0.3341, 0.756, 0.9162, 0.5057, 0.9162, 0.5105, 0.9159, 0.5102, 0.9156, 0.5062, 0.5952, 0.9334, 0.5892, 0.9467, 0.5952, 0.9599, 0.5883, 0.9649, 0.5883, 0.9289, 0.589, 0.9289, 0.9615, 0.6447, 0.9674, 0.6314, 0.9615, 0.6182, 0.9676, 0.6137, 0.9682, 0.6137, 0.9682, 0.6495, 0.8138, 0.9283, 0.8138, 0.9507, 0.7983, 0.9507, 0.7983, 0.9283, 0.01612, 0.9246, 0.03214, 0.9267, 0.03214, 0.9468, 0.01612, 0.9447, 0.7939, 0.61, 0.7939, 0.5876, 0.8099, 0.5876, 0.8099, 0.61, 0.1976, 0.9463, 0.2096, 0.9487, 0.2096, 0.9689, 0.1976, 0.9665, 0.4601, 0.9496, 0.472, 0.952, 0.472, 0.9722, 0.4601, 0.9698, 0.6252, 0.9263, 0.6409, 0.9265, 0.6409, 0.9489, 0.6252, 0.9487, 0.7109, 0.5871, 0.7267, 0.5869, 0.7267, 0.6093, 0.7109, 0.6095, 0.711, 0.2747, 0.7268, 0.2715, 0.7268, 0.2915, 0.711, 0.2947, 0.3423, 0.8492, 0.3423, 0.854, 0.3422, 0.8539, 0.3419, 0.8495, 0.2745, 0.9282, 0.2745, 0.933, 0.2739, 0.9325, 0.2742, 0.9286, 0.9584, 0.2848, 0.9584, 0.3427, 0.9547, 0.3397, 0.9547, 0.2878, 0.9577, 0.1318, 0.9577, 0.1837, 0.9539, 0.1868, 0.9539, 0.1288, 0.9525, 0.8758, 0.9485, 0.8956, 0.9525, 0.9154, 0.9475, 0.9224, 0.9458, 0.9224, 0.9458, 0.8692, 0.9476, 0.8692, 0.8567, 0.2686, 0.8589, 0.2683, 0.8589, 0.2722, 0.8566, 0.2699, 0.8775, 0.2721, 0.8752, 0.2719, 0.8753, 0.2705, 0.8775, 0.2683, 0.9707, 0.713, 0.9707, 0.7559, 0.9685, 0.7579, 0.9685, 0.7108, 0.9682, 0.5726, 0.9682, 0.5297, 0.9706, 0.5274, 0.9706, 0.5746, 0.8566, 0.252, 0.8566, 0.2106, 0.8872, 0.2072, 0.8872, 0.2434, 0.88, 0.2494, 0.7562, 0.1228, 0.7536, 0.1225, 0.7537, 0.121, 0.7562, 0.1186, 0.7726, 0.1187, 0.7751, 0.1186, 0.7751, 0.1227, 0.7726, 0.1203, 0.9668, 0.84, 0.9668, 0.7974, 0.9693, 0.7953, 0.9693, 0.8426, 0.9649, 0.4763, 0.9649, 0.4337, 0.9674, 0.4311, 0.9674, 0.4784, 0.864, 0.6952, 0.8407, 0.6952, 0.8407, 0.6188, 0.864, 0.6188, 0.9519, 0.5302, 0.9519, 0.5826, 0.9478, 0.5854, 0.9478, 0.5274, 0.1346, 0.8643, 0.1346, 0.9167, 0.1305, 0.9194, 0.1305, 0.8614, 0.8233, 0.9814, 0.8233, 0.9698, 0.8262, 0.967, 0.8262, 0.9842, 0.6135, 0.9798, 0.6135, 0.9682, 0.6166, 0.9653, 0.6166, 0.9824, 0.2755, 0.8797, 0.2755, 0.8877, 0.2739, 0.8808, 0.2755, 0.904, 0.2755, 0.9119, 0.2739, 0.9108, 0.2316, 0.9472, 0.2316, 0.9758, 0.2259, 0.9749, 0.2259, 0.9463, 0.5503, 0.8916, 0.5503, 0.9453, 0.5432, 0.9414, 0.5445, 0.892, 0.9332, 0.264, 0.9323, 0.2145, 0.939, 0.2072, 0.939, 0.2644, 0.9818, 0.2125, 0.9818, 0.2409, 0.9762, 0.2419, 0.9762, 0.2135, 0.9374, 0.674, 0.9373, 0.616, 0.9451, 0.6137, 0.9451, 0.6763, 0.9314, 0.5274, 0.9314, 0.5901, 0.9235, 0.5878, 0.9234, 0.5332, 0.8762, 0.5275, 0.8762, 0.585, 0.8575, 0.585, 0.8537, 0.5808, 0.8537, 0.5316, 0.8575, 0.5274, 0.8965, 0.3431, 0.8965, 0.2906, 0.9086, 0.295, 0.9126, 0.3006, 0.9126, 0.3323, 0.9086, 0.3381, 0.02591, 0.9753, 0.01789, 0.9753, 0.01653, 0.9741, 0.01612, 0.9653, 0.02591, 0.9632, 0.02091, 0.9682, 0.6378, 0.9748, 0.6409, 0.9776, 0.633, 0.9667, 0.6409, 0.9653, 0.05512, 0.8694, 0.0548, 0.7933, 0.06295, 0.7894, 0.06295, 0.8658, 0.8911, 0.5072, 0.8914, 0.4311, 0.8993, 0.4347, 0.8993, 0.5111, 0.203, 0.9211, 0.1976, 0.9087, 0.1988, 0.8853, 0.2127, 0.8805, 0.2127, 0.9299])
me_cylinder_001.materials.append(mat_buttpipe)
me_cylinder_001.use_paint_bone_selection = False
me_cylinder_001.use_paint_mask = True
me_cylinder_001.update()

# ---- objects
ob_buttpipe = bpy.data.objects.new('ButtPipe', me_cylinder_001)

# ---- transforms, parenting, visibility, modifiers, constraints
ob_buttpipe.location = (0.06793, -0.0005235, 0.0004456)
ob_buttpipe.rotation_euler = (-0.0, 1.571, 0.0)
ob_buttpipe.scale = (0.3934, 0.3934, 0.3934)

# ---- collection membership
col_collection.objects.link(ob_buttpipe)

# ---- scene / render settings (as saved in the file)
scene.frame_start = 1; scene.frame_end = 250; scene.frame_set(4)
scene.render.engine = 'BLENDER_EEVEE_NEXT'
scene.cycles.use_denoising = False
scene.cycles.samples = 128
scene.cycles.sampling_pattern = 'TABULATED_SOBOL'
scene.cycles.use_adaptive_sampling = False
scene.cycles.use_light_tree = False
scene.view_settings.view_transform = 'Filmic'
bpy.context.view_layer.update()

# ---- added for rendering (the .blend has no active camera and no usable light): camera, sun
cam_auto = bpy.data.cameras.new('AutoCamera')
cam_auto.lens = 50.0
cam_auto.sensor_width = 36.0
cam_auto.clip_end = 1000.0
ob_auto_camera = bpy.data.objects.new('AutoCamera', cam_auto)
scene.collection.objects.link(ob_auto_camera)
ob_auto_camera.location = (0.619172, -0.53682, 0.340441)
ob_auto_camera.rotation_euler = (1.09748, -7.21219e-08, 0.694738)
scene.camera = ob_auto_camera
light_auto_sun = bpy.data.lights.new('AutoSun', 'SUN')
light_auto_sun.energy = 3.0
light_auto_sun.angle = 0.0523599
ob_auto_sun = bpy.data.objects.new('AutoSun', light_auto_sun)
scene.collection.objects.link(ob_auto_sun)
ob_auto_sun.rotation_euler = (0.872665, 0.174533, 0.523599)
bpy.context.view_layer.update()
